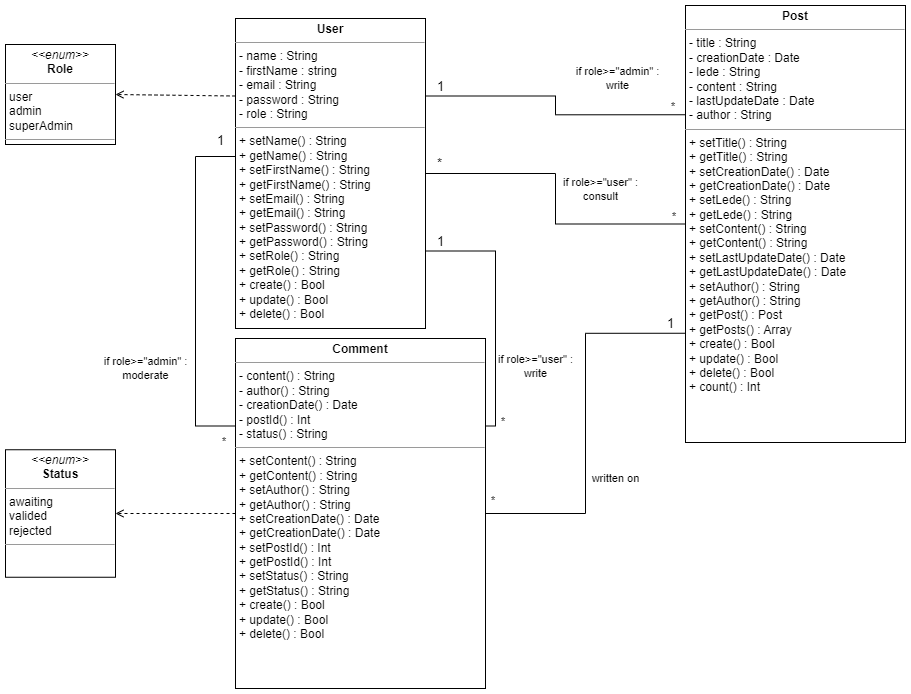

The diagram above was exported from draw.io. Its source (the exported page's mxGraphModel, read from the mxfile embedded in the PNG):
<mxGraphModel dx="1420" dy="768" grid="1" gridSize="10" guides="1" tooltips="1" connect="1" arrows="1" fold="1" page="1" pageScale="1" pageWidth="1169" pageHeight="827" math="0" shadow="0">
  <root>
    <mxCell id="0" />
    <mxCell id="1" parent="0" />
    <mxCell id="cGhu_5tF_AG4XRXJ7_zD-1" value="&lt;p style=&quot;margin:0px;margin-top:4px;text-align:center;&quot;&gt;&lt;b&gt;User&lt;/b&gt;&lt;/p&gt;&lt;hr size=&quot;1&quot;&gt;&lt;p style=&quot;margin:0px;margin-left:4px;&quot;&gt;- name : String&lt;/p&gt;&lt;p style=&quot;margin:0px;margin-left:4px;&quot;&gt;- firstName : string&lt;/p&gt;&lt;p style=&quot;margin:0px;margin-left:4px;&quot;&gt;- email : String&lt;/p&gt;&lt;p style=&quot;margin:0px;margin-left:4px;&quot;&gt;- password : String&lt;/p&gt;&lt;p style=&quot;margin:0px;margin-left:4px;&quot;&gt;- role : String&lt;br&gt;&lt;/p&gt;&lt;hr size=&quot;1&quot;&gt;&lt;p style=&quot;margin:0px;margin-left:4px;&quot;&gt;+ setName() : String&lt;/p&gt;&lt;p style=&quot;margin:0px;margin-left:4px;&quot;&gt;+ getName() : String&lt;/p&gt;&lt;p style=&quot;margin:0px;margin-left:4px;&quot;&gt;+ setFirstName() : String&lt;/p&gt;&lt;p style=&quot;margin:0px;margin-left:4px;&quot;&gt;+ getFirstName() : String&lt;/p&gt;&lt;p style=&quot;margin:0px;margin-left:4px;&quot;&gt;+ setEmail() : String&lt;br&gt;&lt;/p&gt;&lt;p style=&quot;border-color: var(--border-color); margin: 0px 0px 0px 4px;&quot;&gt;+ getEmail() : String&lt;/p&gt;&lt;p style=&quot;border-color: var(--border-color); margin: 0px 0px 0px 4px;&quot;&gt;+ setPassword() : String&lt;/p&gt;&lt;p style=&quot;border-color: var(--border-color); margin: 0px 0px 0px 4px;&quot;&gt;+ getPassword() : String&lt;/p&gt;&lt;p style=&quot;border-color: var(--border-color); margin: 0px 0px 0px 4px;&quot;&gt;+ setRole() : String&lt;/p&gt;&lt;p style=&quot;border-color: var(--border-color); margin: 0px 0px 0px 4px;&quot;&gt;+ getRole() : String&lt;/p&gt;&lt;p style=&quot;border-color: var(--border-color); margin: 0px 0px 0px 4px;&quot;&gt;+ create() : Bool&lt;/p&gt;&lt;p style=&quot;border-color: var(--border-color); margin: 0px 0px 0px 4px;&quot;&gt;+ update() : Bool&lt;/p&gt;&lt;p style=&quot;border-color: var(--border-color); margin: 0px 0px 0px 4px;&quot;&gt;+ delete() : Bool&lt;/p&gt;&lt;p style=&quot;border-color: var(--border-color); margin: 0px 0px 0px 4px;&quot;&gt;&lt;br&gt;&lt;/p&gt;" style="verticalAlign=top;align=left;overflow=fill;fontSize=12;fontFamily=Helvetica;html=1;whiteSpace=wrap;" parent="1" vertex="1">
      <mxGeometry x="270" y="50" width="190" height="310" as="geometry" />
    </mxCell>
    <mxCell id="cGhu_5tF_AG4XRXJ7_zD-2" value="&lt;p style=&quot;margin:0px;margin-top:4px;text-align:center;&quot;&gt;&lt;b&gt;Post&lt;/b&gt;&lt;/p&gt;&lt;hr size=&quot;1&quot;&gt;&lt;p style=&quot;margin:0px;margin-left:4px;&quot;&gt;- title : String&lt;/p&gt;&lt;p style=&quot;margin:0px;margin-left:4px;&quot;&gt;- creationDate : Date&lt;/p&gt;&lt;p style=&quot;margin:0px;margin-left:4px;&quot;&gt;- lede : String&lt;/p&gt;&lt;p style=&quot;margin:0px;margin-left:4px;&quot;&gt;- content : String&lt;/p&gt;&lt;p style=&quot;margin:0px;margin-left:4px;&quot;&gt;- lastUpdateDate : Date&lt;/p&gt;&lt;p style=&quot;margin:0px;margin-left:4px;&quot;&gt;- author : String&lt;br&gt;&lt;/p&gt;&lt;hr size=&quot;1&quot;&gt;&lt;p style=&quot;margin:0px;margin-left:4px;&quot;&gt;+ setTitle() : String&lt;/p&gt;&lt;p style=&quot;margin:0px;margin-left:4px;&quot;&gt;+ getTitle() : String&lt;/p&gt;&lt;p style=&quot;border-color: var(--border-color); margin: 0px 0px 0px 4px;&quot;&gt;+ setCreationDate() : Date&lt;/p&gt;&lt;p style=&quot;border-color: var(--border-color); margin: 0px 0px 0px 4px;&quot;&gt;+ getCreationDate() : Date&lt;/p&gt;&lt;p style=&quot;border-color: var(--border-color); margin: 0px 0px 0px 4px;&quot;&gt;+ setLede() : String&lt;/p&gt;&lt;p style=&quot;border-color: var(--border-color); margin: 0px 0px 0px 4px;&quot;&gt;+ getLede() : String&lt;/p&gt;&lt;p style=&quot;border-color: var(--border-color); margin: 0px 0px 0px 4px;&quot;&gt;+ setContent() : String&lt;/p&gt;&lt;p style=&quot;border-color: var(--border-color); margin: 0px 0px 0px 4px;&quot;&gt;+ getContent() : String&lt;/p&gt;&lt;div&gt;&lt;p style=&quot;border-color: var(--border-color); margin: 0px 0px 0px 4px;&quot;&gt;+ setLastUpdateDate() : Date&lt;/p&gt;&lt;p style=&quot;border-color: var(--border-color); margin: 0px 0px 0px 4px;&quot;&gt;+ getLastUpdateDate() : Date&lt;/p&gt;&lt;p style=&quot;border-color: var(--border-color); margin: 0px 0px 0px 4px;&quot;&gt;+ setAuthor() : String&lt;/p&gt;&lt;p style=&quot;border-color: var(--border-color); margin: 0px 0px 0px 4px;&quot;&gt;+ getAuthor() : String&lt;/p&gt;&lt;p style=&quot;border-color: var(--border-color); margin: 0px 0px 0px 4px;&quot;&gt;+ getPost() : Post&lt;/p&gt;&lt;p style=&quot;border-color: var(--border-color); margin: 0px 0px 0px 4px;&quot;&gt;+ getPosts() : Array&lt;/p&gt;&lt;p style=&quot;border-color: var(--border-color); margin: 0px 0px 0px 4px;&quot;&gt;+ create() : Bool&lt;/p&gt;&lt;p style=&quot;border-color: var(--border-color); margin: 0px 0px 0px 4px;&quot;&gt;+ update() : Bool&lt;br&gt;&lt;/p&gt;&lt;p style=&quot;border-color: var(--border-color); margin: 0px 0px 0px 4px;&quot;&gt;+ delete() :&amp;nbsp;Bool&lt;/p&gt;&lt;p style=&quot;border-color: var(--border-color); margin: 0px 0px 0px 4px;&quot;&gt;+ count() : Int&lt;/p&gt;&lt;p style=&quot;border-color: var(--border-color); margin: 0px 0px 0px 4px;&quot;&gt;&lt;br&gt;&lt;/p&gt;&lt;/div&gt;&lt;div&gt;&lt;br&gt;&lt;/div&gt;" style="verticalAlign=top;align=left;overflow=fill;fontSize=12;fontFamily=Helvetica;html=1;whiteSpace=wrap;" parent="1" vertex="1">
      <mxGeometry x="720" y="37" width="220" height="437" as="geometry" />
    </mxCell>
    <mxCell id="cGhu_5tF_AG4XRXJ7_zD-3" value="&lt;p style=&quot;margin:0px;margin-top:4px;text-align:center;&quot;&gt;&lt;b&gt;Comment&lt;/b&gt;&lt;/p&gt;&lt;hr size=&quot;1&quot;&gt;&lt;p style=&quot;margin:0px;margin-left:4px;&quot;&gt;- content() : String&lt;/p&gt;&lt;p style=&quot;margin:0px;margin-left:4px;&quot;&gt;- author() : String&lt;/p&gt;&lt;p style=&quot;margin:0px;margin-left:4px;&quot;&gt;- creationDate() : Date&lt;/p&gt;&lt;p style=&quot;margin:0px;margin-left:4px;&quot;&gt;- postId() : Int&lt;/p&gt;&lt;p style=&quot;margin:0px;margin-left:4px;&quot;&gt;- status() : String&lt;br&gt;&lt;/p&gt;&lt;hr size=&quot;1&quot;&gt;&lt;p style=&quot;margin:0px;margin-left:4px;&quot;&gt;+ setContent() : String&lt;/p&gt;&lt;p style=&quot;margin:0px;margin-left:4px;&quot;&gt;+ getContent() : String&lt;/p&gt;&lt;p style=&quot;margin:0px;margin-left:4px;&quot;&gt;+&amp;nbsp;setAuthor() : String&lt;/p&gt;&lt;p style=&quot;border-color: var(--border-color); margin: 0px 0px 0px 4px;&quot;&gt;+ getAuthor() : String&lt;/p&gt;&lt;p style=&quot;border-color: var(--border-color); margin: 0px 0px 0px 4px;&quot;&gt;+ setCreationDate() : Date&lt;/p&gt;&lt;p style=&quot;border-color: var(--border-color); margin: 0px 0px 0px 4px;&quot;&gt;+ getCreationDate() : Date&lt;br&gt;&lt;/p&gt;&lt;p style=&quot;border-color: var(--border-color); margin: 0px 0px 0px 4px;&quot;&gt;+ setPostId() : Int&lt;/p&gt;&lt;p style=&quot;border-color: var(--border-color); margin: 0px 0px 0px 4px;&quot;&gt;+ getPostId() : Int&lt;/p&gt;&lt;p style=&quot;border-color: var(--border-color); margin: 0px 0px 0px 4px;&quot;&gt;+ setStatus() : String&lt;/p&gt;&lt;p style=&quot;border-color: var(--border-color); margin: 0px 0px 0px 4px;&quot;&gt;+ getStatus() : String&lt;/p&gt;&lt;p style=&quot;border-color: var(--border-color); margin: 0px 0px 0px 4px;&quot;&gt;+ create() : Bool&lt;/p&gt;&lt;p style=&quot;border-color: var(--border-color); margin: 0px 0px 0px 4px;&quot;&gt;+ update() : Bool&lt;/p&gt;&lt;p style=&quot;border-color: var(--border-color); margin: 0px 0px 0px 4px;&quot;&gt;+ delete() : Bool&lt;/p&gt;&lt;p style=&quot;border-color: var(--border-color); margin: 0px 0px 0px 4px;&quot;&gt;&lt;br&gt;&lt;/p&gt;&lt;p style=&quot;border-color: var(--border-color); margin: 0px 0px 0px 4px;&quot;&gt;&lt;br&gt;&lt;/p&gt;" style="verticalAlign=top;align=left;overflow=fill;fontSize=12;fontFamily=Helvetica;html=1;whiteSpace=wrap;" parent="1" vertex="1">
      <mxGeometry x="270" y="370" width="250" height="350" as="geometry" />
    </mxCell>
    <mxCell id="cGhu_5tF_AG4XRXJ7_zD-4" value="&lt;p style=&quot;margin:0px;margin-top:4px;text-align:center;&quot;&gt;&lt;i&gt;&amp;lt;&amp;lt;enum&amp;gt;&amp;gt;&lt;/i&gt;&lt;br&gt;&lt;b&gt;Role&lt;/b&gt;&lt;/p&gt;&lt;hr size=&quot;1&quot;&gt;&lt;p style=&quot;margin:0px;margin-left:4px;&quot;&gt;user&lt;/p&gt;&lt;p style=&quot;margin:0px;margin-left:4px;&quot;&gt;admin&lt;/p&gt;&lt;p style=&quot;margin:0px;margin-left:4px;&quot;&gt;superAdmin&lt;/p&gt;&lt;hr size=&quot;1&quot;&gt;&lt;p style=&quot;margin:0px;margin-left:4px;&quot;&gt;&lt;br&gt;&lt;/p&gt;" style="verticalAlign=top;align=left;overflow=fill;fontSize=12;fontFamily=Helvetica;html=1;whiteSpace=wrap;" parent="1" vertex="1">
      <mxGeometry x="40" y="76" width="110" height="100" as="geometry" />
    </mxCell>
    <mxCell id="cGhu_5tF_AG4XRXJ7_zD-5" value="" style="endArrow=open;html=1;rounded=0;exitX=0;exitY=0.25;exitDx=0;exitDy=0;entryX=1;entryY=0.5;entryDx=0;entryDy=0;dashed=1;endFill=0;" parent="1" source="cGhu_5tF_AG4XRXJ7_zD-1" target="cGhu_5tF_AG4XRXJ7_zD-4" edge="1">
      <mxGeometry width="50" height="50" relative="1" as="geometry">
        <mxPoint x="518" y="321" as="sourcePoint" />
        <mxPoint x="517" y="370" as="targetPoint" />
        <Array as="points" />
      </mxGeometry>
    </mxCell>
    <mxCell id="cGhu_5tF_AG4XRXJ7_zD-10" value="&lt;p style=&quot;margin:0px;margin-top:4px;text-align:center;&quot;&gt;&lt;i&gt;&amp;lt;&amp;lt;enum&amp;gt;&amp;gt;&lt;/i&gt;&lt;br&gt;&lt;b&gt;Status&lt;/b&gt;&lt;/p&gt;&lt;hr size=&quot;1&quot;&gt;&lt;p style=&quot;margin:0px;margin-left:4px;&quot;&gt;awaiting&lt;/p&gt;&lt;p style=&quot;margin:0px;margin-left:4px;&quot;&gt;valided&lt;/p&gt;&lt;p style=&quot;margin:0px;margin-left:4px;&quot;&gt;rejected&lt;/p&gt;&lt;hr size=&quot;1&quot;&gt;&lt;p style=&quot;margin:0px;margin-left:4px;&quot;&gt;&lt;br&gt;&lt;/p&gt;" style="verticalAlign=top;align=left;overflow=fill;fontSize=12;fontFamily=Helvetica;html=1;whiteSpace=wrap;" parent="1" vertex="1">
      <mxGeometry x="40" y="481.25" width="110" height="127.5" as="geometry" />
    </mxCell>
    <mxCell id="cGhu_5tF_AG4XRXJ7_zD-11" value="" style="endArrow=open;html=1;rounded=0;exitX=0;exitY=0.5;exitDx=0;exitDy=0;entryX=1;entryY=0.5;entryDx=0;entryDy=0;dashed=1;endFill=0;" parent="1" source="cGhu_5tF_AG4XRXJ7_zD-3" target="cGhu_5tF_AG4XRXJ7_zD-10" edge="1">
      <mxGeometry width="50" height="50" relative="1" as="geometry">
        <mxPoint x="260" y="490" as="sourcePoint" />
        <mxPoint x="140" y="490" as="targetPoint" />
        <Array as="points" />
      </mxGeometry>
    </mxCell>
    <mxCell id="cGhu_5tF_AG4XRXJ7_zD-18" value="&lt;span style=&quot;color: rgb(0, 0, 0); font-family: Helvetica; font-size: 11px; font-style: normal; font-variant-ligatures: normal; font-variant-caps: normal; font-weight: 400; letter-spacing: normal; orphans: 2; text-align: center; text-indent: 0px; text-transform: none; widows: 2; word-spacing: 0px; -webkit-text-stroke-width: 0px; background-color: rgb(255, 255, 255); text-decoration-thickness: initial; text-decoration-style: initial; text-decoration-color: initial; float: none; display: inline !important;&quot;&gt;if role&amp;gt;=&quot;user&quot; :&lt;/span&gt;&lt;br style=&quot;border-color: var(--border-color); color: rgb(0, 0, 0); font-family: Helvetica; font-size: 11px; font-style: normal; font-variant-ligatures: normal; font-variant-caps: normal; font-weight: 400; letter-spacing: normal; orphans: 2; text-align: center; text-indent: 0px; text-transform: none; widows: 2; word-spacing: 0px; -webkit-text-stroke-width: 0px; text-decoration-thickness: initial; text-decoration-style: initial; text-decoration-color: initial;&quot;&gt;&lt;span style=&quot;color: rgb(0, 0, 0); font-family: Helvetica; font-size: 11px; font-style: normal; font-variant-ligatures: normal; font-variant-caps: normal; font-weight: 400; letter-spacing: normal; orphans: 2; text-align: center; text-indent: 0px; text-transform: none; widows: 2; word-spacing: 0px; -webkit-text-stroke-width: 0px; background-color: rgb(255, 255, 255); text-decoration-thickness: initial; text-decoration-style: initial; text-decoration-color: initial; float: none; display: inline !important;&quot;&gt;consult&lt;/span&gt;" style="endArrow=none;html=1;edgeStyle=orthogonalEdgeStyle;rounded=0;exitX=1;exitY=0.5;exitDx=0;exitDy=0;entryX=0;entryY=0.5;entryDx=0;entryDy=0;" parent="1" source="cGhu_5tF_AG4XRXJ7_zD-1" target="cGhu_5tF_AG4XRXJ7_zD-2" edge="1">
      <mxGeometry x="0.4504" y="35" relative="1" as="geometry">
        <mxPoint x="510" y="300" as="sourcePoint" />
        <mxPoint x="670" y="300" as="targetPoint" />
        <mxPoint as="offset" />
      </mxGeometry>
    </mxCell>
    <mxCell id="cGhu_5tF_AG4XRXJ7_zD-19" value="&lt;font style=&quot;font-size: 13px;&quot;&gt;*&lt;/font&gt;" style="edgeLabel;resizable=0;html=1;align=left;verticalAlign=bottom;" parent="cGhu_5tF_AG4XRXJ7_zD-18" connectable="0" vertex="1">
      <mxGeometry x="-1" relative="1" as="geometry">
        <mxPoint x="10" as="offset" />
      </mxGeometry>
    </mxCell>
    <mxCell id="cGhu_5tF_AG4XRXJ7_zD-20" value="*" style="edgeLabel;resizable=0;html=1;align=right;verticalAlign=bottom;" parent="cGhu_5tF_AG4XRXJ7_zD-18" connectable="0" vertex="1">
      <mxGeometry x="1" relative="1" as="geometry">
        <mxPoint x="-10" as="offset" />
      </mxGeometry>
    </mxCell>
    <mxCell id="cGhu_5tF_AG4XRXJ7_zD-21" value="&lt;span style=&quot;color: rgb(0, 0, 0); font-family: Helvetica; font-size: 11px; font-style: normal; font-variant-ligatures: normal; font-variant-caps: normal; font-weight: 400; letter-spacing: normal; orphans: 2; text-align: center; text-indent: 0px; text-transform: none; widows: 2; word-spacing: 0px; -webkit-text-stroke-width: 0px; background-color: rgb(255, 255, 255); text-decoration-thickness: initial; text-decoration-style: initial; text-decoration-color: initial; float: none; display: inline !important;&quot;&gt;if role&amp;gt;=&quot;admin&quot; :&lt;/span&gt;&lt;br style=&quot;border-color: var(--border-color); color: rgb(0, 0, 0); font-family: Helvetica; font-size: 11px; font-style: normal; font-variant-ligatures: normal; font-variant-caps: normal; font-weight: 400; letter-spacing: normal; orphans: 2; text-align: center; text-indent: 0px; text-transform: none; widows: 2; word-spacing: 0px; -webkit-text-stroke-width: 0px; text-decoration-thickness: initial; text-decoration-style: initial; text-decoration-color: initial;&quot;&gt;&lt;span style=&quot;color: rgb(0, 0, 0); font-family: Helvetica; font-size: 11px; font-style: normal; font-variant-ligatures: normal; font-variant-caps: normal; font-weight: 400; letter-spacing: normal; orphans: 2; text-align: center; text-indent: 0px; text-transform: none; widows: 2; word-spacing: 0px; -webkit-text-stroke-width: 0px; background-color: rgb(255, 255, 255); text-decoration-thickness: initial; text-decoration-style: initial; text-decoration-color: initial; float: none; display: inline !important;&quot;&gt;write&lt;/span&gt;" style="endArrow=none;html=1;edgeStyle=orthogonalEdgeStyle;rounded=0;exitX=1;exitY=0.25;exitDx=0;exitDy=0;entryX=0;entryY=0.25;entryDx=0;entryDy=0;" parent="1" source="cGhu_5tF_AG4XRXJ7_zD-1" target="cGhu_5tF_AG4XRXJ7_zD-2" edge="1">
      <mxGeometry x="0.5104" y="36" relative="1" as="geometry">
        <mxPoint x="470" y="198" as="sourcePoint" />
        <mxPoint x="730" y="266" as="targetPoint" />
        <mxPoint as="offset" />
      </mxGeometry>
    </mxCell>
    <mxCell id="cGhu_5tF_AG4XRXJ7_zD-22" value="&lt;font style=&quot;font-size: 13px;&quot;&gt;1&lt;/font&gt;" style="edgeLabel;resizable=0;html=1;align=left;verticalAlign=bottom;" parent="cGhu_5tF_AG4XRXJ7_zD-21" connectable="0" vertex="1">
      <mxGeometry x="-1" relative="1" as="geometry">
        <mxPoint x="10" as="offset" />
      </mxGeometry>
    </mxCell>
    <mxCell id="cGhu_5tF_AG4XRXJ7_zD-23" value="*" style="edgeLabel;resizable=0;html=1;align=right;verticalAlign=bottom;" parent="cGhu_5tF_AG4XRXJ7_zD-21" connectable="0" vertex="1">
      <mxGeometry x="1" relative="1" as="geometry">
        <mxPoint x="-10" as="offset" />
      </mxGeometry>
    </mxCell>
    <mxCell id="cGhu_5tF_AG4XRXJ7_zD-24" value="&lt;span style=&quot;color: rgb(0, 0, 0); font-family: Helvetica; font-size: 11px; font-style: normal; font-variant-ligatures: normal; font-variant-caps: normal; font-weight: 400; letter-spacing: normal; orphans: 2; text-align: center; text-indent: 0px; text-transform: none; widows: 2; word-spacing: 0px; -webkit-text-stroke-width: 0px; background-color: rgb(255, 255, 255); text-decoration-thickness: initial; text-decoration-style: initial; text-decoration-color: initial; float: none; display: inline !important;&quot;&gt;if role&amp;gt;=&quot;user&quot; :&lt;/span&gt;&lt;br style=&quot;border-color: var(--border-color); color: rgb(0, 0, 0); font-family: Helvetica; font-size: 11px; font-style: normal; font-variant-ligatures: normal; font-variant-caps: normal; font-weight: 400; letter-spacing: normal; orphans: 2; text-align: center; text-indent: 0px; text-transform: none; widows: 2; word-spacing: 0px; -webkit-text-stroke-width: 0px; text-decoration-thickness: initial; text-decoration-style: initial; text-decoration-color: initial;&quot;&gt;&lt;span style=&quot;color: rgb(0, 0, 0); font-family: Helvetica; font-size: 11px; font-style: normal; font-variant-ligatures: normal; font-variant-caps: normal; font-weight: 400; letter-spacing: normal; orphans: 2; text-align: center; text-indent: 0px; text-transform: none; widows: 2; word-spacing: 0px; -webkit-text-stroke-width: 0px; background-color: rgb(255, 255, 255); text-decoration-thickness: initial; text-decoration-style: initial; text-decoration-color: initial; float: none; display: inline !important;&quot;&gt;write&lt;/span&gt;" style="endArrow=none;html=1;edgeStyle=orthogonalEdgeStyle;rounded=0;exitX=1;exitY=0.75;exitDx=0;exitDy=0;entryX=1;entryY=0.25;entryDx=0;entryDy=0;" parent="1" source="cGhu_5tF_AG4XRXJ7_zD-1" target="cGhu_5tF_AG4XRXJ7_zD-3" edge="1">
      <mxGeometry x="0.4504" y="40" relative="1" as="geometry">
        <mxPoint x="470" y="198" as="sourcePoint" />
        <mxPoint x="730" y="266" as="targetPoint" />
        <mxPoint as="offset" />
      </mxGeometry>
    </mxCell>
    <mxCell id="cGhu_5tF_AG4XRXJ7_zD-25" value="&lt;font style=&quot;font-size: 13px;&quot;&gt;1&lt;/font&gt;" style="edgeLabel;resizable=0;html=1;align=left;verticalAlign=bottom;" parent="cGhu_5tF_AG4XRXJ7_zD-24" connectable="0" vertex="1">
      <mxGeometry x="-1" relative="1" as="geometry">
        <mxPoint x="10" as="offset" />
      </mxGeometry>
    </mxCell>
    <mxCell id="cGhu_5tF_AG4XRXJ7_zD-26" value="*" style="edgeLabel;resizable=0;html=1;align=right;verticalAlign=bottom;" parent="cGhu_5tF_AG4XRXJ7_zD-24" connectable="0" vertex="1">
      <mxGeometry x="1" relative="1" as="geometry">
        <mxPoint x="20" y="3" as="offset" />
      </mxGeometry>
    </mxCell>
    <mxCell id="cGhu_5tF_AG4XRXJ7_zD-27" value="&lt;span style=&quot;color: rgb(0, 0, 0); font-family: Helvetica; font-size: 11px; font-style: normal; font-variant-ligatures: normal; font-variant-caps: normal; font-weight: 400; letter-spacing: normal; orphans: 2; text-align: center; text-indent: 0px; text-transform: none; widows: 2; word-spacing: 0px; -webkit-text-stroke-width: 0px; background-color: rgb(255, 255, 255); text-decoration-thickness: initial; text-decoration-style: initial; text-decoration-color: initial; float: none; display: inline !important;&quot;&gt;if role&amp;gt;=&quot;admin&quot; :&lt;/span&gt;&lt;br style=&quot;border-color: var(--border-color); color: rgb(0, 0, 0); font-family: Helvetica; font-size: 11px; font-style: normal; font-variant-ligatures: normal; font-variant-caps: normal; font-weight: 400; letter-spacing: normal; orphans: 2; text-align: center; text-indent: 0px; text-transform: none; widows: 2; word-spacing: 0px; -webkit-text-stroke-width: 0px; text-decoration-thickness: initial; text-decoration-style: initial; text-decoration-color: initial;&quot;&gt;&lt;span style=&quot;color: rgb(0, 0, 0); font-family: Helvetica; font-size: 11px; font-style: normal; font-variant-ligatures: normal; font-variant-caps: normal; font-weight: 400; letter-spacing: normal; orphans: 2; text-align: center; text-indent: 0px; text-transform: none; widows: 2; word-spacing: 0px; -webkit-text-stroke-width: 0px; background-color: rgb(255, 255, 255); text-decoration-thickness: initial; text-decoration-style: initial; text-decoration-color: initial; float: none; display: inline !important;&quot;&gt;moderate&lt;/span&gt;" style="endArrow=none;html=1;edgeStyle=orthogonalEdgeStyle;rounded=0;exitX=0;exitY=0.5;exitDx=0;exitDy=0;entryX=0;entryY=0.25;entryDx=0;entryDy=0;" parent="1" source="cGhu_5tF_AG4XRXJ7_zD-1" target="cGhu_5tF_AG4XRXJ7_zD-3" edge="1">
      <mxGeometry x="0.4658" y="-50" relative="1" as="geometry">
        <mxPoint x="470" y="266" as="sourcePoint" />
        <mxPoint x="530" y="468" as="targetPoint" />
        <mxPoint as="offset" />
        <Array as="points">
          <mxPoint x="230" y="188" />
          <mxPoint x="230" y="458" />
        </Array>
      </mxGeometry>
    </mxCell>
    <mxCell id="cGhu_5tF_AG4XRXJ7_zD-28" value="&lt;font style=&quot;font-size: 13px;&quot;&gt;1&lt;/font&gt;" style="edgeLabel;resizable=0;html=1;align=left;verticalAlign=bottom;" parent="cGhu_5tF_AG4XRXJ7_zD-27" connectable="0" vertex="1">
      <mxGeometry x="-1" relative="1" as="geometry">
        <mxPoint x="-20" y="-23" as="offset" />
      </mxGeometry>
    </mxCell>
    <mxCell id="cGhu_5tF_AG4XRXJ7_zD-29" value="*" style="edgeLabel;resizable=0;html=1;align=right;verticalAlign=bottom;" parent="cGhu_5tF_AG4XRXJ7_zD-27" connectable="0" vertex="1">
      <mxGeometry x="1" relative="1" as="geometry">
        <mxPoint x="-10" y="23" as="offset" />
      </mxGeometry>
    </mxCell>
    <mxCell id="cGhu_5tF_AG4XRXJ7_zD-30" value="written on" style="endArrow=none;html=1;edgeStyle=orthogonalEdgeStyle;rounded=0;exitX=0;exitY=0.75;exitDx=0;exitDy=0;entryX=1;entryY=0.5;entryDx=0;entryDy=0;" parent="1" source="cGhu_5tF_AG4XRXJ7_zD-2" target="cGhu_5tF_AG4XRXJ7_zD-3" edge="1">
      <mxGeometry x="0.2901" y="30" relative="1" as="geometry">
        <mxPoint x="585" y="350" as="sourcePoint" />
        <mxPoint x="645" y="552" as="targetPoint" />
        <mxPoint as="offset" />
      </mxGeometry>
    </mxCell>
    <mxCell id="cGhu_5tF_AG4XRXJ7_zD-31" value="&lt;font style=&quot;font-size: 13px;&quot;&gt;1&lt;/font&gt;" style="edgeLabel;resizable=0;html=1;align=left;verticalAlign=bottom;" parent="cGhu_5tF_AG4XRXJ7_zD-30" connectable="0" vertex="1">
      <mxGeometry x="-1" relative="1" as="geometry">
        <mxPoint x="-20" as="offset" />
      </mxGeometry>
    </mxCell>
    <mxCell id="cGhu_5tF_AG4XRXJ7_zD-32" value="*" style="edgeLabel;resizable=0;html=1;align=right;verticalAlign=bottom;" parent="cGhu_5tF_AG4XRXJ7_zD-30" connectable="0" vertex="1">
      <mxGeometry x="1" relative="1" as="geometry">
        <mxPoint x="10" y="-5" as="offset" />
      </mxGeometry>
    </mxCell>
  </root>
</mxGraphModel>